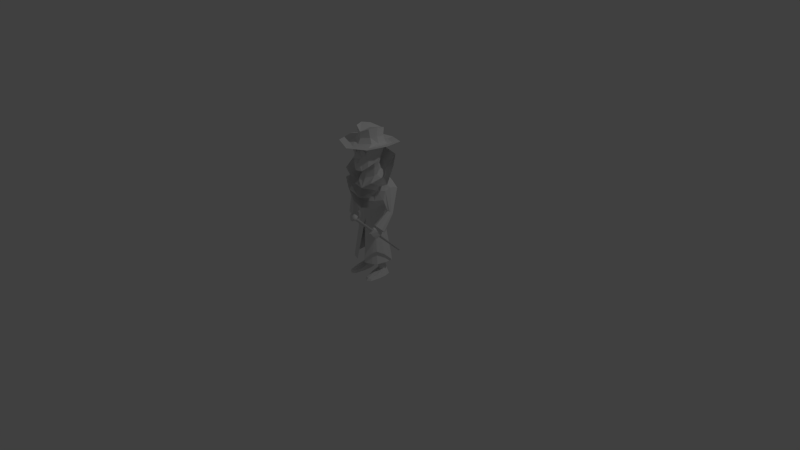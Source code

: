 # Source: DealerPimp.blend  (saved by Blender 2.68.0; exported with 4.5.12 LTS)
import bpy
from mathutils import Matrix  # noqa: F401  (used for matrix-valued properties, if any)

bpy.ops.wm.read_factory_settings(use_empty=True)
scene = bpy.context.scene
scene.name = 'Scene'

# ---- collections
col_collection_1 = bpy.data.collections.new('Collection 1'); scene.collection.children.link(col_collection_1)

# ---- materials (node trees are filled in below, after node groups)
mat_material = bpy.data.materials.new('Material')
mat_material.alpha_threshold = 0.0
mat_material.use_transparent_shadow = False
mat_material.roughness = 0.5
mat_material.line_color = (0.0, 0.0, 0.0, 1.0)

# ---- material node trees

# ---- world
world_world = bpy.data.worlds.new('World'); scene.world = world_world
world_world.color = (0.05088, 0.05088, 0.05088)
world_world.use_sun_shadow = False
world_world.sun_shadow_jitter_overblur = 0.0
world_world.cycles.sampling_method = 'MANUAL'
world_world.cycles.sample_map_resolution = 256

# ---- cameras
cam_camera = bpy.data.cameras.new('Camera')
cam_camera.clip_end = 100.0
cam_camera.lens = 35.0
cam_camera.sensor_width = 32.0
cam_camera.sensor_height = 18.0
cam_camera.ortho_scale = 7.314
cam_camera.dof.focus_distance = 0.0
cam_camera.dof.aperture_fstop = 128.0

# ---- lights
light_lamp = bpy.data.lights.new('Lamp', 'POINT')
light_lamp.transmission_factor = 0.0
light_lamp.cutoff_distance = 30.0
light_lamp.energy = 100.0
light_lamp.shadow_buffer_clip_start = 1.001
light_lamp.shadow_soft_size = 0.1
light_lamp.shadow_maximum_resolution = 0.006
light_lamp.use_absolute_resolution = True
light_lamp.cycles.use_multiple_importance_sampling = False

# ---- meshes
me_cylinder = bpy.data.meshes.new('Cylinder')
me_cylinder.from_pydata([(0.1919, 0.2065, -0.7775), (0.1737, 0.2173, -0.7657), (0.1834, 0.2327, -0.7496), (0.2075, 0.2313, -0.7515), (0.2127, 0.2152, -0.7688), (0.2846, 0.8186, -1.372), (0.2741, 0.8249, -1.366), (0.2797, 0.8337, -1.356), (0.2936, 0.8329, -1.357), (0.2966, 0.8236, -1.367), (0.1908, 0.1915, -0.777), (0.1627, 0.2082, -0.7588), (0.1776, 0.2319, -0.734), (0.2148, 0.2298, -0.7369), (0.223, 0.2049, -0.7635), (0.1896, 0.1747, -0.7747), (0.151, 0.1977, -0.7495), (0.1715, 0.2303, -0.7154), (0.2227, 0.2275, -0.7194), (0.2339, 0.1931, -0.7561), (0.1895, 0.1624, -0.76), (0.1509, 0.1854, -0.7348), (0.1714, 0.2181, -0.7007), (0.2226, 0.2153, -0.7047), (0.2338, 0.1809, -0.7414), (0.191, 0.1621, -0.7351), (0.167, 0.1764, -0.7195), (0.1797, 0.1967, -0.6983), (0.2116, 0.195, -0.7008), (0.2185, 0.1736, -0.7236)], [], [(1, 2, 7, 6), (2, 3, 8, 7), (3, 4, 9, 8), (4, 0, 5, 9), (7, 8, 9, 5), (5, 6, 7), (0, 1, 6, 5), (2, 12, 13, 3), (3, 13, 14, 4), (0, 10, 11, 1), (4, 14, 10, 0), (1, 11, 12, 2), (11, 16, 17, 12), (12, 17, 18, 13), (13, 18, 19, 14), (10, 15, 16, 11), (14, 19, 15, 10), (17, 22, 23, 18), (18, 23, 24, 19), (15, 20, 21, 16), (19, 24, 20, 15), (16, 21, 22, 17), (23, 28, 29, 24), (20, 25, 26, 21), (24, 29, 25, 20), (21, 26, 27, 22), (22, 27, 28, 23), (29, 28, 25), (26, 25, 28, 27)])
me_cylinder.polygons.foreach_set('use_smooth', [True] * 29)
me_cylinder.use_remesh_preserve_volume = False
me_cylinder.use_remesh_preserve_attributes = False
me_cylinder.use_mirror_vertex_groups = False
me_cylinder.update()
me_cube_002 = bpy.data.meshes.new('Cube.002')
me_cube_002.from_pydata([(-0.05565, 0.4926, -0.1936), (-0.02263, 0.4586, -0.1646), (-0.03559, 0.4537, -0.1664), (-0.06166, 0.4903, -0.1944), (-0.05423, 0.4909, -0.1997), (-0.01957, 0.4551, -0.1778), (-0.03253, 0.4502, -0.1795), (-0.06024, 0.4887, -0.2005)], [], [(4, 0, 1, 5), (5, 1, 2, 6), (6, 2, 3, 7), (7, 3, 0, 4), (0, 3, 2, 1), (7, 4, 5, 6)])
me_cube_002.polygons.foreach_set('use_smooth', [True] * 6)
me_cube_002.use_remesh_preserve_volume = False
me_cube_002.use_remesh_preserve_attributes = False
me_cube_002.use_mirror_vertex_groups = False
me_cube_002.update()
me_plane = bpy.data.meshes.new('Plane')
me_plane.from_pydata([(0.04874, 0.7373, 1.554), (0.1029, 0.7506, 1.555), (0.04717, 0.7385, 1.507), (0.1029, 0.7523, 1.505), (0.07582, 0.7436, 1.565), (0.07582, 0.746, 1.494), (0.03904, 0.7356, 1.536), (0.1141, 0.7542, 1.53), (0.0905, 0.7473, 1.562), (0.0905, 0.7495, 1.497), (0.04003, 0.7363, 1.522), (0.1112, 0.753, 1.543), (0.06115, 0.7401, 1.562), (0.06115, 0.7424, 1.497), (0.04046, 0.7357, 1.543), (0.1112, 0.7539, 1.516), (0.02191, 0.721, 1.547), (0.02191, 0.7203, 1.552), (0.0, 0.7122, 1.548), (0.0, 0.7116, 1.552), (0.07579, 0.7448, 1.53)], [], [(14, 17, 16, 6), (17, 19, 18, 16), (7, 20, 15), (5, 9, 20), (1, 20, 11), (6, 10, 20), (0, 20, 12), (7, 11, 20), (2, 13, 20), (4, 12, 20), (0, 14, 20), (1, 8, 20), (5, 20, 13), (3, 15, 20), (3, 20, 9), (6, 20, 14), (4, 20, 8), (2, 20, 10)])
me_plane.polygons.foreach_set('use_smooth', [True] * 18)
me_plane.use_remesh_preserve_volume = False
me_plane.use_remesh_preserve_attributes = False
me_plane.use_mirror_vertex_groups = False
me_plane.update()
me_cube_001 = bpy.data.meshes.new('Cube.001')
me_cube_001.from_pydata([(0.1614, 0.05841, -0.5039), (0.1461, -0.1581, -0.5164), (0.1163, 0.05265, -0.4317), (0.1214, -0.1009, -0.4284), (0.07774, 0.08566, -0.4331), (0.09369, -0.1996, -0.5178), (0.1047, 0.1319, -0.4936), (0.06534, -0.1367, -0.4246), (0.1403, -0.05462, -0.4313), (0.1732, -0.08569, -0.5112), (0.1695, -0.004194, -0.5035), (0.1414, 0.01747, -0.4313), (0.1207, -0.1589, -0.742), (0.1144, 0.03449, -0.6814), (0.06276, -0.2087, -0.7932), (0.08921, 0.0845, -0.6696), (0.1332, -0.06341, -0.7092), (0.1357, -0.01085, -0.6958), (0.09816, 0.1242, -0.5645), (0.02243, -0.1907, -0.5335), (0.1553, -0.01046, -0.5783), (0.1316, -0.1503, -0.6089), (0.05729, -0.2029, -0.6306), (0.1423, 0.0618, -0.5718), (0.146, -0.08297, -0.5857), (0.02867, -0.2511, -0.6263), (0.1122, 0.02757, -0.7479), (0.07728, 0.0618, -0.7416), (0.1057, -0.04154, -0.7814), (0.1221, -0.002131, -0.7622), (0.09173, 0.1234, -0.8761), (0.3327, 0.05484, -0.9928), (0.3101, -0.05657, -1.022), (0.3284, 0.008591, -0.9916), (0.116, -0.01068, -0.8747), (0.0992, 0.02247, -0.8612), (0.1012, -0.04311, -0.8905), (0.07634, 0.09177, -0.8271), (0.3241, 0.1263, -1.027), (0.1431, 0.1571, -1.198), (0.3017, 0.1103, -1.162), (0.1804, 0.1798, -1.041), (0.1463, -0.1922, -1.16), (0.3119, -0.09343, -1.13), (0.2634, 0.00253, -0.9587), (0.2543, 0.07182, -0.9488), (0.2221, -0.1181, -1.022), (0.2261, 0.1315, -0.9533), (0.2136, 0.1561, -1.169), (0.2372, 0.1739, -1.037), (0.2196, -0.1531, -1.154), (0.3061, -0.07408, -1.183), (0.2141, -0.09974, -1.248), (0.279, 0.02074, -1.215), (0.2472, 0.02275, -1.274), (0.2519, 0.1105, -1.242), (0.115, -0.1601, -1.29), (0.2643, -0.1251, -0.9579), (0.3798, -0.08753, -0.906), (0.2979, -0.1612, -0.9884), (0.1271, -0.1929, -1.26), (0.3309, 0.0617, -0.7273), (0.2288, 0.194, -0.6336), (0.1572, 0.06754, -0.8985), (0.3798, -0.08753, -0.906), (0.1109, -0.1167, -0.9702), (0.1673, -0.0002503, -0.9175), (0.1913, -0.2102, -1.102), (0.1402, 0.07262, -1.358), (0.1571, -0.07477, -1.368), (0.1866, -0.002958, -1.375), (0.1804, 0.041, -1.371), (0.09466, -0.1341, -1.373), (0.1138, 0.08554, -1.472), (0.1386, -0.07807, -1.47), (0.1532, -0.02476, -1.47), (0.1522, 0.02476, -1.47), (0.07477, -0.1102, -1.469), (0.1203, 0.1965, -2.038), (0.2171, -0.1315, -2.041), (0.2476, -0.01805, -2.041), (0.249, 0.08802, -2.041), (0.1662, -0.1748, -2.041), (0.0675, -0.2152, -2.039), (0.1224, 0.09627, -2.176), (0.1064, 0.02886, -1.891), (0.167, 0.06993, -2.176), (0.1334, 0.01457, -1.889), (0.1717, 0.005383, -2.176), (0.1333, -0.01375, -1.889), (0.1234, -0.021, -2.176), (0.1061, -0.02777, -1.892), (0.07998, 0.005526, -2.176), (0.07911, -0.01348, -1.894), (0.07875, 0.07012, -2.176), (0.07926, 0.01483, -1.894), (0.1884, -0.2202, -2.233), (0.1469, -0.2333, -2.229), (0.1053, -0.2203, -2.232), (0.1928, -0.09655, -2.205), (0.07988, -0.09649, -2.204), (0.1344, -0.1191, -2.194), (0.1417, 0.1123, -2.256), (0.08774, 0.08179, -2.256), (0.1961, 0.08181, -2.256), (0.06955, 0.004453, -2.256), (0.1476, -0.2587, -2.256), (0.2173, -0.08857, -2.256), (0.04974, 0.06003, -1.632), (0.1373, 0.02642, -1.62), (0.1294, -0.07647, -1.625), (0.04878, -0.1018, -1.634), (0.3889, -0.0154, -1.313), (0.3733, -0.0484, -1.279), (0.3866, -0.03206, -1.295), (0.3709, 0.004178, -1.335), (0.3399, 0.003176, -1.341), (0.3507, -0.06054, -1.273), (0.3261, -0.05699, -1.283), (0.3276, -0.03198, -1.311), (0.4041, -0.1718, -1.501), (0.3772, -0.2351, -1.436), (0.3998, -0.207, -1.466), (0.3741, -0.1373, -1.531), (0.3157, -0.143, -1.518), (0.3345, -0.2469, -1.418), (0.2935, -0.2341, -1.425), (0.2942, -0.192, -1.467), (0.2169, 0.004528, -2.256), (0.1977, -0.2301, -2.256), (0.09736, -0.2302, -2.256), (0.07308, -0.08867, -2.256), (0.3769, -0.2008, -1.467), (0.3574, -0.2251, -1.44), (0.3806, -0.1701, -1.497), (0.3699, -0.1471, -1.521), (0.3356, -0.2369, -1.428), (0.3098, -0.2288, -1.433), (0.3104, -0.1941, -1.467), (0.3294, -0.151, -1.512), (0.3584, -0.2153, -1.48), (0.3435, -0.2337, -1.459), (0.3611, -0.1912, -1.503), (0.3556, -0.172, -1.519), (0.3297, -0.2415, -1.447), (0.3099, -0.2342, -1.449), (0.3102, -0.2069, -1.475), (0.3246, -0.1737, -1.51), (0.3571, -0.2258, -1.486), (0.3438, -0.2486, -1.46), (0.3645, -0.1988, -1.513), (0.362, -0.1731, -1.531), (0.3232, -0.253, -1.443), (0.3084, -0.2457, -1.447), (0.3088, -0.2134, -1.478), (0.3256, -0.1745, -1.519), (0.3152, -0.2807, -1.552), (0.3551, -0.2407, -1.494), (0.3385, -0.2802, -1.453), (0.3644, -0.1878, -1.548), (0.3634, -0.1741, -1.539), (0.3158, -0.2681, -1.438), (0.282, -0.2745, -1.458), (0.2866, -0.2349, -1.505), (0.3036, -0.1895, -1.556), (0.3322, -0.2909, -1.547), (0.3291, -0.3234, -1.5), (0.3357, -0.2357, -1.6), (0.3244, -0.2339, -1.599), (0.306, -0.3275, -1.505), (0.2934, -0.3255, -1.504), (0.3022, -0.2835, -1.546), (0.3052, -0.2307, -1.597), (0.0287, -0.2485, -0.6715), (0.04184, -0.2314, -0.6927), (-0.1614, 0.05841, -0.5039), (-0.1461, -0.1581, -0.5164), (-0.1163, 0.05265, -0.4317), (-0.1214, -0.1009, -0.4284), (0.0, 0.1158, -0.4289), (0.0, 0.1673, -0.4978), (0.0, -0.1485, -0.4263), (0.0, -0.2219, -0.5252), (-0.07774, 0.08566, -0.4331), (-0.09369, -0.1996, -0.5178), (-0.1047, 0.1319, -0.4936), (-0.06534, -0.1367, -0.4246), (-0.1403, -0.05462, -0.4313), (-0.1732, -0.08569, -0.5112), (0.0, -0.2474, -0.7843), (0.0, 0.1211, -0.6704), (-0.1695, -0.004194, -0.5035), (-0.1414, 0.01747, -0.4313), (-0.1207, -0.1589, -0.742), (-0.1144, 0.03449, -0.6814), (-0.06276, -0.2087, -0.7932), (-0.08921, 0.0845, -0.6696), (-0.1332, -0.06341, -0.7092), (-0.1357, -0.01085, -0.6958), (-0.09816, 0.1242, -0.5645), (-0.02243, -0.1907, -0.5335), (-0.1553, -0.01046, -0.5783), (-0.1316, -0.1503, -0.6089), (0.0, -0.2526, -0.6767), (-0.05729, -0.2029, -0.6306), (0.0, -0.2086, -0.5304), (-0.1423, 0.0618, -0.5718), (-0.146, -0.08297, -0.5857), (0.0, 0.163, -0.5698), (-0.02867, -0.2511, -0.6263), (0.0, -0.2854, -0.6146), (0.0, -0.17, -0.7845), (0.0, -0.2001, -0.8084), (0.0, -0.1386, -0.7795), (0.0, 0.0773, -0.7485), (-0.1122, 0.02757, -0.7479), (-0.07728, 0.0618, -0.7416), (-0.07211, -0.05177, -0.7907), (-0.1038, -0.02029, -0.7726), (0.0, -0.07373, -0.8106), (0.0, 0.1345, -0.8785), (-0.09173, 0.1234, -0.8761), (-0.3524, 0.0561, -0.9845), (-0.3296, -0.05537, -1.014), (-0.3482, 0.009845, -0.9833), (-0.09878, -0.02994, -0.8852), (-0.0992, 0.02247, -0.8612), (-0.06901, -0.06332, -0.9033), (0.0, -0.1067, -0.931), (-0.07634, 0.09177, -0.8271), (0.0, 0.1025, -0.831), (-0.3241, 0.1263, -1.027), (-0.1431, 0.1571, -1.198), (0.0, 0.1362, -1.201), (-0.3248, 0.1023, -1.164), (-0.1804, 0.1798, -1.041), (0.0, 0.1823, -1.036), (-0.1463, -0.1922, -1.16), (-0.3119, -0.09343, -1.13), (-0.2634, 0.00253, -0.9587), (-0.2543, 0.07182, -0.9488), (-0.2221, -0.1181, -1.022), (-0.2261, 0.1315, -0.9533), (-0.2136, 0.1561, -1.169), (-0.2372, 0.1739, -1.037), (-0.2196, -0.1531, -1.154), (-0.3061, -0.07408, -1.183), (-0.2141, -0.09974, -1.248), (-0.3182, 0.01683, -1.206), (-0.2759, 0.01755, -1.269), (-0.2519, 0.1105, -1.242), (-0.115, -0.1601, -1.29), (0.0, -0.1818, -1.308), (-0.2643, -0.1251, -0.9579), (-0.3798, -0.08753, -0.906), (-0.2979, -0.1612, -0.9884), (-0.1271, -0.1929, -1.26), (-0.3309, 0.0617, -0.7273), (-0.2288, 0.194, -0.6336), (0.2643, -0.1251, -0.9579), (-0.1572, 0.06754, -0.8985), (0.09173, 0.1234, -0.8761), (-0.1109, -0.1167, -0.9702), (-0.1673, -0.0002503, -0.9175), (0.0, -0.1694, -1.048), (0.0, -0.2138, -1.161), (-0.1913, -0.2102, -1.102), (0.0, 0.2042, -0.5898), (0.0, 0.0741, -1.372), (-0.1402, 0.07262, -1.358), (-0.1571, -0.07477, -1.368), (-0.1866, -0.002958, -1.375), (-0.1804, 0.041, -1.371), (-0.09466, -0.1341, -1.373), (0.0, -0.1477, -1.382), (5.752e-10, 0.09759, -1.473), (-0.1138, 0.08554, -1.472), (-0.1386, -0.07807, -1.47), (-0.1532, -0.02476, -1.47), (-0.1522, 0.02476, -1.47), (-0.07477, -0.1102, -1.469), (5.752e-10, -0.1208, -1.468), (0.0, 0.2208, -2.049), (-0.1203, 0.1965, -2.038), (-0.2171, -0.1315, -2.041), (-0.2476, -0.01805, -2.041), (-0.249, 0.08802, -2.041), (-0.1662, -0.1748, -2.041), (-0.0675, -0.2152, -2.039), (-0.1224, 0.09627, -2.176), (-0.1064, 0.02886, -1.891), (-0.167, 0.06993, -2.176), (-0.1334, 0.01457, -1.889), (-0.1717, 0.005383, -2.176), (-0.1333, -0.01375, -1.889), (-0.1234, -0.021, -2.176), (-0.1061, -0.02777, -1.892), (-0.07998, 0.005526, -2.176), (-0.07911, -0.01348, -1.894), (-0.07875, 0.07012, -2.176), (-0.07926, 0.01483, -1.894), (-0.1884, -0.2202, -2.233), (-0.1469, -0.2333, -2.229), (-0.1053, -0.2203, -2.232), (-0.1928, -0.09655, -2.205), (-0.07988, -0.09649, -2.204), (-0.1344, -0.1191, -2.194), (-0.1417, 0.1123, -2.256), (-0.08774, 0.08179, -2.256), (-0.1961, 0.08181, -2.256), (-0.06955, 0.004453, -2.256), (-0.1476, -0.2587, -2.256), (-0.2173, -0.08857, -2.256), (-0.04974, 0.06003, -1.632), (-0.1373, 0.02642, -1.62), (-0.1294, -0.07647, -1.625), (-0.04878, -0.1018, -1.634), (0.0, -0.071, -1.649), (0.0, 0.03044, -1.648), (-0.3923, 0.02955, -1.295), (-0.3781, -0.01889, -1.295), (-0.3908, 0.008939, -1.292), (-0.3732, 0.05878, -1.298), (-0.3421, 0.06115, -1.306), (-0.3561, -0.0327, -1.302), (-0.3312, -0.02448, -1.309), (-0.3317, 0.01431, -1.312), (-0.4298, 0.05076, -1.537), (-0.406, -0.04145, -1.537), (-0.4273, 0.0009261, -1.537), (-0.3981, 0.09508, -1.537), (-0.34, 0.07942, -1.537), (-0.3639, -0.06351, -1.537), (-0.3223, -0.051, -1.537), (-0.3209, 0.00808, -1.537), (-0.2169, 0.004528, -2.256), (-0.1977, -0.2301, -2.256), (-0.09736, -0.2302, -2.256), (-0.07308, -0.08867, -2.256), (-0.4039, 0.004757, -1.535), (-0.3856, -0.0318, -1.535), (-0.4061, 0.04823, -1.535), (-0.3943, 0.08083, -1.537), (-0.3645, -0.04936, -1.537), (-0.3383, -0.04147, -1.537), (-0.3372, 0.007163, -1.537), (-0.354, 0.06997, -1.537), (-0.3874, 0.002951, -1.556), (-0.3734, -0.02554, -1.555), (-0.389, 0.03675, -1.556), (-0.3823, 0.06151, -1.554), (-0.3599, -0.03979, -1.554), (-0.3396, -0.03378, -1.552), (-0.3385, 0.004015, -1.552), (-0.3513, 0.0529, -1.552), (-0.3874, -0.0004797, -1.567), (-0.3751, -0.03486, -1.567), (-0.3934, 0.03837, -1.568), (-0.3894, 0.06886, -1.562), (-0.3544, -0.05078, -1.56), (-0.3391, -0.04319, -1.559), (-0.3378, 0.001246, -1.558), (-0.3528, 0.05873, -1.559), (-0.3538, 0.00569, -1.657), (-0.3872, -0.005528, -1.584), (-0.3725, -0.06249, -1.584), (-0.3939, 0.07059, -1.585), (-0.3912, 0.07366, -1.568), (-0.3482, -0.06509, -1.568), (-0.3286, -0.05877, -1.572), (-0.3388, 0.0008656, -1.58), (-0.3465, 0.07157, -1.581), (-0.3714, -0.004425, -1.659), (-0.3693, -0.06047, -1.649), (-0.3721, 0.07227, -1.658), (-0.3607, 0.07221, -1.657), (-0.3469, -0.06083, -1.657), (-0.3342, -0.0609, -1.656), (-0.3408, -0.00113, -1.656), (-0.3411, 0.0721, -1.655), (-0.0287, -0.2485, -0.6715), (-0.04184, -0.2314, -0.6927), (0.0, -0.2444, -0.6876), (0.0, -0.219, -0.635), (0.2979, -0.1612, -0.9884), (0.1271, -0.1929, -1.26), (0.3309, 0.0617, -0.7273), (0.2288, 0.194, -0.6336), (0.1572, 0.06754, -0.8985), (0.1109, -0.1167, -0.9702), (0.1673, -0.0002503, -0.9175), (0.1913, -0.2102, -1.102), (0.0, 0.1345, -0.8785), (-0.09173, 0.1234, -0.8761), (0.0, -0.1818, -1.308), (-0.2643, -0.1251, -0.9579), (-0.3798, -0.08753, -0.906), (-0.2979, -0.1612, -0.9884), (-0.1271, -0.1929, -1.26), (-0.3309, 0.0617, -0.7273), (-0.2288, 0.194, -0.6336), (-0.1572, 0.06754, -0.8985), (-0.1109, -0.1167, -0.9702), (-0.1673, -0.0002503, -0.9175), (0.0, -0.1694, -1.048), (0.0, -0.2138, -1.161), (-0.1913, -0.2102, -1.102), (0.0, 0.2042, -0.5898)], [], [(4, 2, 0, 6), (8, 3, 1, 9), (173, 203, 382, 174), (7, 181, 182, 5), (179, 4, 6, 180), (3, 7, 5, 1), (11, 8, 9, 10), (6, 0, 23, 18), (21, 22, 14, 12), (2, 11, 10, 0), (0, 10, 20, 23), (5, 182, 205, 19), (10, 9, 24, 20), (180, 6, 18, 208), (19, 205, 210, 25), (208, 18, 15, 190), (20, 24, 16, 17), (24, 21, 12, 16), (23, 20, 17, 13), (18, 23, 13, 15), (25, 22, 19), (210, 383, 22, 25), (12, 14, 212, 211), (16, 12, 211, 213), (212, 14, 189), (190, 15, 27, 214), (15, 13, 26, 27), (17, 16, 28, 29), (16, 213, 219, 28), (13, 17, 29, 26), (230, 37, 30, 220), (9, 1, 21, 24), (1, 19, 22, 21), (1, 5, 19), (45, 44, 33, 31), (44, 46, 32, 33), (26, 29, 34, 35), (29, 28, 36, 34), (28, 219, 228, 36), (214, 27, 37, 230), (27, 26, 35, 37), (41, 39, 233, 236), (30, 41, 236, 220), (46, 50, 43, 32), (38, 47, 45, 31), (41, 30, 47, 49), (39, 41, 49, 48), (43, 50, 52, 51), (51, 52, 54, 53), (48, 49, 38, 40), (49, 47, 38), (52, 50, 42, 56), (52, 56, 72, 69), (54, 52, 69, 70), (55, 54, 70, 71), (48, 55, 71, 68), (56, 252, 274, 72), (71, 70, 75, 76), (72, 274, 281, 77), (70, 69, 74, 75), (69, 72, 77, 74), (68, 71, 76, 73), (233, 39, 268), (39, 48, 68, 268), (268, 68, 73, 275), (275, 73, 78, 282), (73, 76, 81, 78), (76, 75, 80, 81), (77, 281, 83, 82), (75, 74, 79, 80), (74, 77, 82, 79), (84, 85, 87, 86), (86, 87, 89, 88), (88, 89, 91, 90), (90, 91, 93, 92), (92, 93, 95, 94), (94, 95, 85, 84), (53, 54, 55, 40), (55, 48, 40), (99, 101, 97, 96), (101, 100, 98, 97), (88, 90, 101, 99), (90, 92, 100, 101), (84, 86, 104, 102), (94, 84, 102, 103), (92, 94, 103, 105), (87, 85, 108, 109), (89, 87, 109, 110), (91, 89, 110, 111), (93, 91, 111, 317), (95, 93, 317, 318), (85, 95, 318, 108), (38, 31, 112, 115), (32, 43, 117, 113), (40, 38, 115, 116), (31, 33, 114, 112), (43, 51, 118, 117), (51, 53, 119, 118), (53, 40, 116, 119), (33, 32, 113, 114), (112, 114, 122, 120), (117, 118, 126, 125), (119, 116, 124, 127), (114, 113, 121, 122), (113, 117, 125, 121), (116, 115, 123, 124), (115, 112, 120, 123), (118, 119, 127, 126), (275, 108, 318), (275, 108, 109, 73), (75, 110, 109, 76), (281, 317, 111), (281, 111, 110, 77), (75, 110, 77, 74), (76, 109, 73), (133, 136, 144, 141), (132, 133, 141, 140), (138, 139, 147, 146), (133, 132, 122, 121), (132, 134, 120, 122), (134, 135, 123, 120), (136, 133, 121, 125), (137, 136, 125, 126), (138, 137, 126, 127), (135, 139, 124, 123), (139, 138, 127, 124), (139, 135, 143, 147), (135, 134, 142, 143), (137, 138, 146, 145), (134, 132, 140, 142), (136, 137, 145, 144), (143, 142, 150, 151), (147, 143, 151, 155), (141, 144, 152, 149), (140, 141, 149, 148), (146, 147, 155, 154), (144, 145, 153, 152), (142, 140, 148, 150), (145, 146, 154, 153), (148, 149, 158, 157), (155, 151, 160, 164), (153, 154, 163, 162), (152, 153, 162, 161), (160, 159, 167, 168), (164, 160, 168, 172), (159, 157, 165, 167), (157, 158, 166, 165), (154, 155, 164, 163), (150, 148, 157, 159), (151, 150, 159, 160), (149, 152, 161, 158), (156, 165, 166, 169), (165, 156, 168, 167), (170, 171, 156, 169), (171, 172, 168, 156), (166, 158, 161, 169), (162, 170, 169, 161), (172, 171, 163, 164), (163, 171, 170, 162), (35, 34, 66, 63), (34, 36, 65, 66), (36, 228, 264, 65), (37, 35, 63, 30), (47, 30, 63, 45), (264, 265, 42, 65), (63, 66, 44, 45), (66, 65, 46, 44), (65, 42, 50, 46), (56, 42, 265, 252), (252, 60, 67, 265), (65, 57, 58, 66), (264, 59, 57, 65), (265, 67, 59, 264), (63, 61, 62, 30), (30, 62, 267, 220), (63, 66, 58, 61), (405, 404, 384, 391), (404, 389, 259, 384), (107, 99, 96, 129), (128, 88, 99, 107), (86, 88, 128, 104), (100, 131, 130, 98), (96, 97, 106, 129), (97, 98, 130, 106), (92, 105, 131, 100), (104, 103, 102), (129, 106, 130), (103, 104, 128, 105), (129, 130, 131, 107), (128, 107, 131, 105), (22, 173, 174), (174, 382, 189, 14), (203, 173, 22, 383), (22, 174, 14), (183, 185, 175, 177), (187, 188, 176, 178), (380, 381, 382, 203), (186, 184, 182, 181), (179, 180, 185, 183), (178, 176, 184, 186), (192, 191, 188, 187), (185, 199, 206, 175), (202, 193, 195, 204), (177, 175, 191, 192), (175, 206, 201, 191), (184, 200, 205, 182), (191, 201, 207, 188), (180, 208, 199, 185), (200, 209, 210, 205), (208, 190, 196, 199), (201, 198, 197, 207), (207, 197, 193, 202), (206, 194, 198, 201), (199, 196, 194, 206), (209, 200, 204), (210, 209, 204, 383), (193, 211, 212, 195), (197, 213, 211, 193), (212, 189, 195), (190, 214, 216, 196), (196, 216, 215, 194), (198, 218, 217, 197), (197, 217, 219, 213), (194, 215, 218, 198), (230, 220, 221, 229), (188, 207, 202, 176), (176, 202, 204, 200), (176, 200, 184), (240, 222, 224, 239), (239, 224, 223, 241), (215, 226, 225, 218), (218, 225, 227, 217), (217, 227, 228, 219), (214, 230, 229, 216), (216, 229, 226, 215), (235, 236, 233, 232), (221, 220, 236, 235), (241, 223, 238, 245), (231, 222, 240, 242), (235, 244, 242, 221), (232, 243, 244, 235), (238, 246, 247, 245), (246, 248, 249, 247), (243, 234, 231, 244), (244, 231, 242), (247, 251, 237, 245), (247, 270, 273, 251), (249, 271, 270, 247), (250, 272, 271, 249), (243, 269, 272, 250), (251, 273, 274, 252), (272, 279, 278, 271), (273, 280, 281, 274), (271, 278, 277, 270), (270, 277, 280, 273), (269, 276, 279, 272), (233, 268, 232), (232, 268, 269, 243), (268, 275, 276, 269), (275, 282, 283, 276), (276, 283, 286, 279), (279, 286, 285, 278), (280, 287, 288, 281), (278, 285, 284, 277), (277, 284, 287, 280), (289, 291, 292, 290), (291, 293, 294, 292), (293, 295, 296, 294), (295, 297, 298, 296), (297, 299, 300, 298), (299, 289, 290, 300), (248, 234, 250, 249), (250, 234, 243), (304, 301, 302, 306), (306, 302, 303, 305), (293, 304, 306, 295), (295, 306, 305, 297), (289, 307, 309, 291), (299, 308, 307, 289), (297, 310, 308, 299), (292, 314, 313, 290), (294, 315, 314, 292), (296, 316, 315, 294), (298, 317, 316, 296), (300, 318, 317, 298), (290, 313, 318, 300), (231, 322, 319, 222), (223, 320, 324, 238), (234, 323, 322, 231), (222, 319, 321, 224), (238, 324, 325, 246), (246, 325, 326, 248), (248, 326, 323, 234), (224, 321, 320, 223), (319, 327, 329, 321), (324, 332, 333, 325), (326, 334, 331, 323), (321, 329, 328, 320), (320, 328, 332, 324), (323, 331, 330, 322), (322, 330, 327, 319), (325, 333, 334, 326), (275, 318, 313), (275, 276, 314, 313), (278, 279, 314, 315), (281, 316, 317), (281, 280, 315, 316), (278, 277, 280, 315), (279, 276, 314), (340, 348, 351, 343), (339, 347, 348, 340), (345, 353, 354, 346), (340, 328, 329, 339), (339, 329, 327, 341), (341, 327, 330, 342), (343, 332, 328, 340), (344, 333, 332, 343), (345, 334, 333, 344), (342, 330, 331, 346), (346, 331, 334, 345), (346, 354, 350, 342), (342, 350, 349, 341), (344, 352, 353, 345), (341, 349, 347, 339), (343, 351, 352, 344), (350, 358, 357, 349), (354, 362, 358, 350), (348, 356, 359, 351), (347, 355, 356, 348), (353, 361, 362, 354), (351, 359, 360, 352), (349, 357, 355, 347), (352, 360, 361, 353), (355, 364, 365, 356), (362, 371, 367, 358), (360, 369, 370, 361), (359, 368, 369, 360), (367, 375, 374, 366), (371, 379, 375, 367), (366, 374, 372, 364), (364, 372, 373, 365), (361, 370, 371, 362), (357, 366, 364, 355), (358, 367, 366, 357), (356, 365, 368, 359), (363, 376, 373, 372), (372, 374, 375, 363), (377, 376, 363, 378), (378, 363, 375, 379), (373, 376, 368, 365), (369, 368, 376, 377), (379, 371, 370, 378), (370, 369, 377, 378), (226, 260, 263, 225), (225, 263, 262, 227), (227, 262, 264, 228), (229, 221, 260, 226), (242, 240, 260, 221), (264, 262, 237, 265), (260, 240, 239, 263), (263, 239, 241, 262), (262, 241, 245, 237), (251, 252, 265, 237), (252, 265, 266, 256), (262, 263, 254, 253), (264, 262, 253, 255), (265, 264, 255, 266), (260, 221, 258, 257), (221, 220, 267, 258), (260, 257, 254, 263), (389, 390, 64, 259), (394, 405, 391, 385), (312, 336, 301, 304), (335, 312, 304, 293), (291, 309, 335, 293), (305, 303, 337, 338), (301, 336, 311, 302), (302, 311, 337, 303), (297, 305, 338, 310), (309, 307, 308), (336, 337, 311), (308, 310, 335, 309), (336, 312, 338, 337), (335, 310, 338, 312), (204, 381, 380), (381, 195, 189, 382), (203, 383, 204, 380), (204, 195, 381), (388, 261, 387, 386), (261, 392, 407, 387), (388, 386, 64, 390), (394, 398, 406, 405), (402, 395, 396, 403), (404, 397, 395, 402), (405, 406, 397, 404), (401, 399, 400, 393), (393, 400, 407, 392), (401, 403, 396, 399)])
me_cube_001.use_remesh_preserve_volume = False
me_cube_001.use_remesh_preserve_attributes = False
me_cube_001.use_mirror_vertex_groups = False
me_cube_001.update()
me_cube = bpy.data.meshes.new('Cube')
me_cube.from_pydata([(0.1255, 0.0937, 1.631), (0.1111, -0.1013, 1.646), (0.0, 0.1861, 1.524), (0.0, 0.1591, 1.601), (0.0, -0.1634, 1.628), (0.1208, 0.1105, 1.731), (0.1073, -0.1216, 1.758), (0.0, 0.1729, 1.689), (0.0, -0.1622, 1.711), (0.1455, 0.1157, 1.541), (0.0, -0.1997, 1.565), (0.0, 0.2755, 1.505), (0.1536, -0.1195, 1.584), (0.2484, 0.2598, 1.541), (0.2562, -0.2796, 1.575), (0.0, 0.3626, 1.513), (0.0, -0.3832, 1.561), (0.0, -0.2792, 1.548), (0.1768, -0.1918, 1.553), (0.1744, 0.1917, 1.525), (0.1481, -0.02858, 1.652), (0.1448, -0.01219, 1.764), (0.0, -0.005533, 1.729), (0.329, -0.02231, 1.576), (0.2198, -0.02243, 1.555), (0.1698, -0.02048, 1.567)], [], [(0, 3, 7, 5), (21, 22, 8, 6), (20, 0, 5, 21), (4, 1, 6, 8), (0, 9, 2, 3), (18, 14, 16, 17), (24, 23, 14, 18), (11, 19, 13, 15), (25, 20, 1, 12), (12, 1, 4, 10), (12, 10, 17, 18), (25, 12, 18, 24), (2, 9, 19, 11), (5, 7, 22, 21), (1, 20, 21, 6), (19, 13, 23, 24), (9, 0, 20, 25), (9, 25, 24, 19)])
me_cube.materials.append(mat_material)
me_cube.use_remesh_preserve_volume = False
me_cube.use_remesh_preserve_attributes = False
me_cube.use_mirror_vertex_groups = False
me_cube.update()

# ---- objects
ob_cylinder = bpy.data.objects.new('Cylinder', me_cylinder)
ob_cube_002 = bpy.data.objects.new('Cube.002', me_cube_002)
ob_plane = bpy.data.objects.new('Plane', me_plane)
ob_cube_001 = bpy.data.objects.new('Cube.001', me_cube_001)
ob_cube = bpy.data.objects.new('Cube', me_cube)
ob_lamp = bpy.data.objects.new('Lamp', light_lamp)
ob_camera = bpy.data.objects.new('Camera', cam_camera)

# ---- transforms, parenting, visibility, modifiers, constraints
ob_cylinder.location = (0.0842, -0.7265, 1.533)
ob_cylinder.lineart.crease_threshold = 0.0
ob_cube_002.location = (0.0842, -0.7265, 1.533)
ob_cube_002.lineart.crease_threshold = 0.0
ob_plane.location = (0.0, -0.9391, -0.06547)
ob_plane.lineart.crease_threshold = 0.0
_m = ob_plane.modifiers.new('Mirror', 'MIRROR')
_m.use_clip = True
ob_cube_001.location = (0.0, -2.724e-07, 2.027)
ob_cube_001.lineart.crease_threshold = 0.0
ob_cube.location = (0.0, 0.0, 0.0)
ob_cube.lock_rotations_4d = False
ob_cube.empty_display_type = 'ARROWS'
ob_cube.lineart.crease_threshold = 0.0
_m = ob_cube.modifiers.new('Mirror', 'MIRROR')
_m.use_clip = True
ob_lamp.location = (4.076, 1.005, 5.904)
ob_lamp.rotation_euler = (0.6503, 0.05522, 1.866)
ob_lamp.lock_rotations_4d = False
ob_lamp.empty_display_type = 'ARROWS'
ob_lamp.color = (0.0, 0.0, 0.0, 0.0)
ob_lamp.lineart.crease_threshold = 0.0
ob_camera.location = (7.481, -6.508, 5.344)
ob_camera.rotation_euler = (1.109, 0.01082, 0.8149)
ob_camera.lock_rotations_4d = False
ob_camera.empty_display_type = 'ARROWS'
ob_camera.color = (0.0, 0.0, 0.0, 0.0)
ob_camera.display_type = 'WIRE'
ob_camera.lineart.crease_threshold = 0.0

# ---- collection membership
col_collection_1.objects.link(ob_cylinder)
col_collection_1.objects.link(ob_cube_002)
col_collection_1.objects.link(ob_plane)
col_collection_1.objects.link(ob_cube_001)
col_collection_1.objects.link(ob_cube)
col_collection_1.objects.link(ob_lamp)
col_collection_1.objects.link(ob_camera)

# ---- scene / render settings (as saved in the file)
scene.camera = ob_camera
scene.frame_start = 1; scene.frame_end = 250; scene.frame_set(2)
scene.render.engine = 'BLENDER_EEVEE_NEXT'
scene.render.image_settings.color_mode = 'RGB'
scene.render.image_settings.compression = 90
scene.render.resolution_percentage = 50
scene.render.dither_intensity = 0.0
scene.cycles.use_denoising = False
scene.cycles.samples = 10
scene.cycles.sampling_pattern = 'TABULATED_SOBOL'
scene.cycles.light_sampling_threshold = 0.0
scene.cycles.use_adaptive_sampling = False
scene.cycles.use_light_tree = False
scene.cycles.blur_glossy = 0.0
scene.cycles.volume_bounces = 1
scene.cycles.pixel_filter_type = 'GAUSSIAN'
scene.cycles.sample_clamp_indirect = 0.0
scene.view_settings.view_transform = 'Standard'
bpy.context.view_layer.update()
